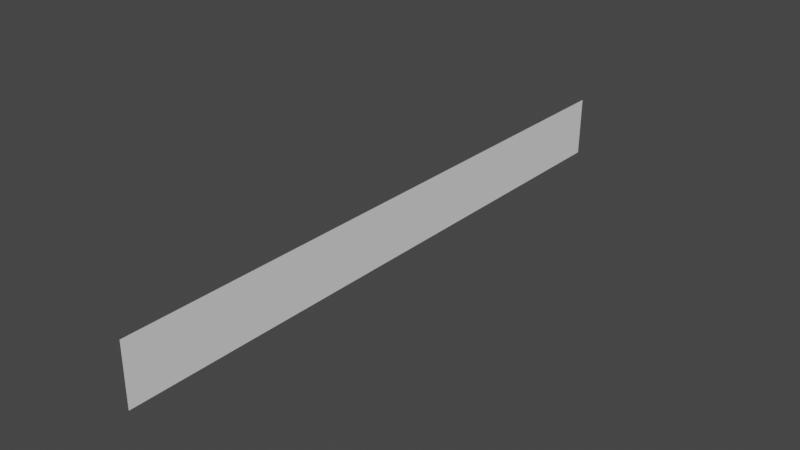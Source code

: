 # Source: noobjectsPlane.blend  (saved by Blender 2.92.15; exported with 4.5.12 LTS)
import bpy
from mathutils import Matrix  # noqa: F401  (used for matrix-valued properties, if any)

bpy.ops.wm.read_factory_settings(use_empty=True)
scene = bpy.context.scene
scene.name = 'Scene'

# ---- collections
col_collection = bpy.data.collections.new('Collection'); scene.collection.children.link(col_collection)

# ---- world
world_world = bpy.data.worlds.new('World'); scene.world = world_world
world_world.use_nodes = True; world_world.node_tree.nodes.clear()
_N = world_world.node_tree.nodes; _L = world_world.node_tree.links
n0 = _N.new('ShaderNodeOutputWorld'); n0.name = 'World Output'; n0.location = (300, 300)
n1 = _N.new('ShaderNodeBackground'); n1.name = 'Background'; n1.location = (10, 300)
n1.inputs[0].default_value = (0.05088, 0.05088, 0.05088, 1.0)
_L.new(n1.outputs[0], n0.inputs[0])
n0.is_active_output = True
world_world.color = (0.05088, 0.05088, 0.05088)
world_world.use_sun_shadow = False
world_world.sun_shadow_jitter_overblur = 0.0

# ---- meshes
me_plane = bpy.data.meshes.new('Plane')
me_plane.from_pydata([(-1.0, -1.0, 0.0), (1.0, -1.0, 0.0), (-1.0, 1.0, 0.0), (1.0, 1.0, 0.0)], [], [(0, 1, 3, 2)])
_uv = me_plane.uv_layers.new(name='UVMap')
_uv.uv.foreach_set('vector', [0.0, 0.0, 1.0, 0.0, 1.0, 1.0, 0.0, 1.0])
me_plane.use_remesh_fix_poles = True
me_plane.use_remesh_preserve_attributes = False
me_plane.use_mirror_vertex_groups = False
me_plane.update()

# ---- objects
ob_plane = bpy.data.objects.new('Plane', me_plane)

# ---- transforms, parenting, visibility, modifiers, constraints
ob_plane.location = (0.0, 0.0, 0.0)
ob_plane.rotation_euler = (-0.0, 1.581, -0.0)
ob_plane.scale = (2.0, 20.0, 1.0)
ob_plane.lineart.crease_threshold = 0.0

# ---- collection membership
col_collection.objects.link(ob_plane)

# ---- scene / render settings (as saved in the file)
scene.frame_start = 1; scene.frame_end = 10; scene.frame_set(10)
scene.render.engine = 'BLENDER_EEVEE_NEXT'
scene.cycles.use_denoising = False
scene.cycles.samples = 128
scene.cycles.sampling_pattern = 'TABULATED_SOBOL'
scene.cycles.use_adaptive_sampling = False
scene.cycles.use_light_tree = False
scene.view_settings.view_transform = 'Filmic'
bpy.context.view_layer.update()

# ---- added for rendering (the .blend has no active camera and no usable light): camera, sun
cam_auto = bpy.data.cameras.new('AutoCamera')
cam_auto.lens = 50.0
cam_auto.sensor_width = 36.0
cam_auto.clip_end = 1000.0
ob_auto_camera = bpy.data.objects.new('AutoCamera', cam_auto)
scene.collection.objects.link(ob_auto_camera)
ob_auto_camera.location = (37.1936, -44.6323, 29.7548)
ob_auto_camera.rotation_euler = (1.09748, -7.21219e-08, 0.694738)
scene.camera = ob_auto_camera
light_auto_sun = bpy.data.lights.new('AutoSun', 'SUN')
light_auto_sun.energy = 3.0
light_auto_sun.angle = 0.0523599
ob_auto_sun = bpy.data.objects.new('AutoSun', light_auto_sun)
scene.collection.objects.link(ob_auto_sun)
ob_auto_sun.rotation_euler = (0.872665, 0.174533, 0.523599)
bpy.context.view_layer.update()
